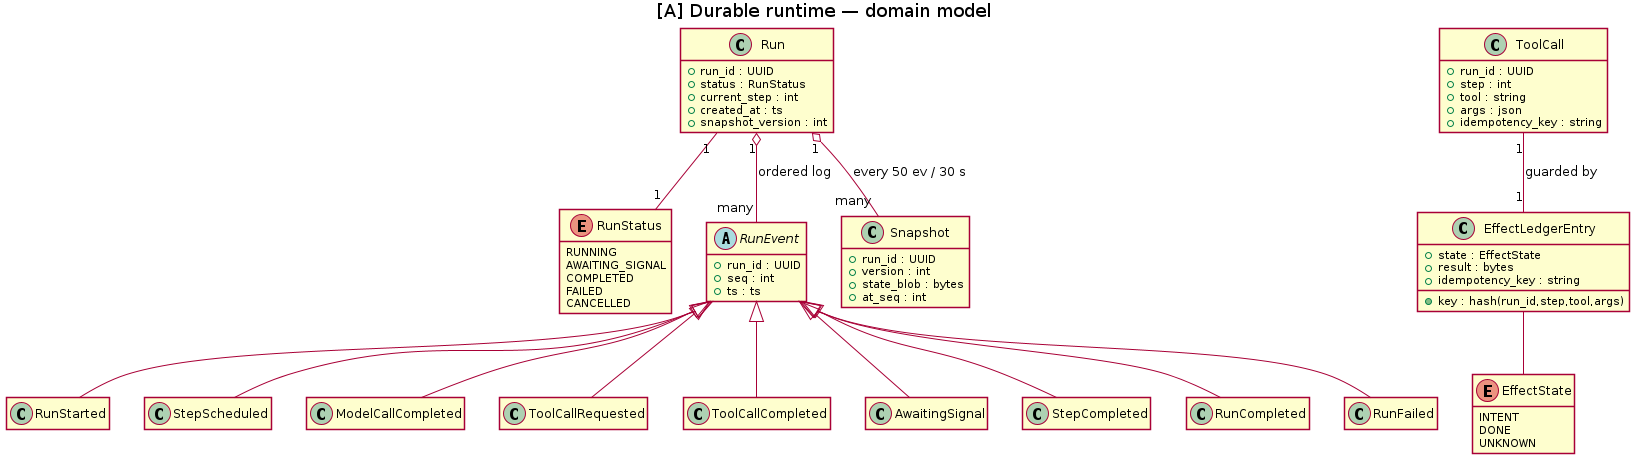

The diagram above was rendered by PlantUML. Its source (embedded in the PNG):
@startuml class-runtime
title [A] Durable runtime — domain model

skinparam shadowing false
hide empty members

class Run {
  +run_id : UUID
  +status : RunStatus
  +current_step : int
  +created_at : ts
  +snapshot_version : int
}

enum RunStatus {
  RUNNING
  AWAITING_SIGNAL
  COMPLETED
  FAILED
  CANCELLED
}

abstract class RunEvent {
  +run_id : UUID
  +seq : int
  +ts : ts
}
class RunStarted
class StepScheduled
class ModelCallCompleted
class ToolCallRequested
class ToolCallCompleted
class AwaitingSignal
class StepCompleted
class RunCompleted
class RunFailed

class Snapshot {
  +run_id : UUID
  +version : int
  +state_blob : bytes
  +at_seq : int
}

class EffectLedgerEntry {
  +key : hash(run_id,step,tool,args)
  +state : EffectState
  +result : bytes
  +idempotency_key : string
}
enum EffectState {
  INTENT
  DONE
  UNKNOWN
}

class ToolCall {
  +run_id : UUID
  +step : int
  +tool : string
  +args : json
  +idempotency_key : string
}

Run "1" o-- "many" RunEvent : ordered log
Run "1" o-- "many" Snapshot : every 50 ev / 30 s
RunEvent <|-- RunStarted
RunEvent <|-- StepScheduled
RunEvent <|-- ModelCallCompleted
RunEvent <|-- ToolCallRequested
RunEvent <|-- ToolCallCompleted
RunEvent <|-- AwaitingSignal
RunEvent <|-- StepCompleted
RunEvent <|-- RunCompleted
RunEvent <|-- RunFailed
Run "1" -- "1" RunStatus
ToolCall "1" -- "1" EffectLedgerEntry : guarded by
EffectLedgerEntry -- EffectState
@enduml